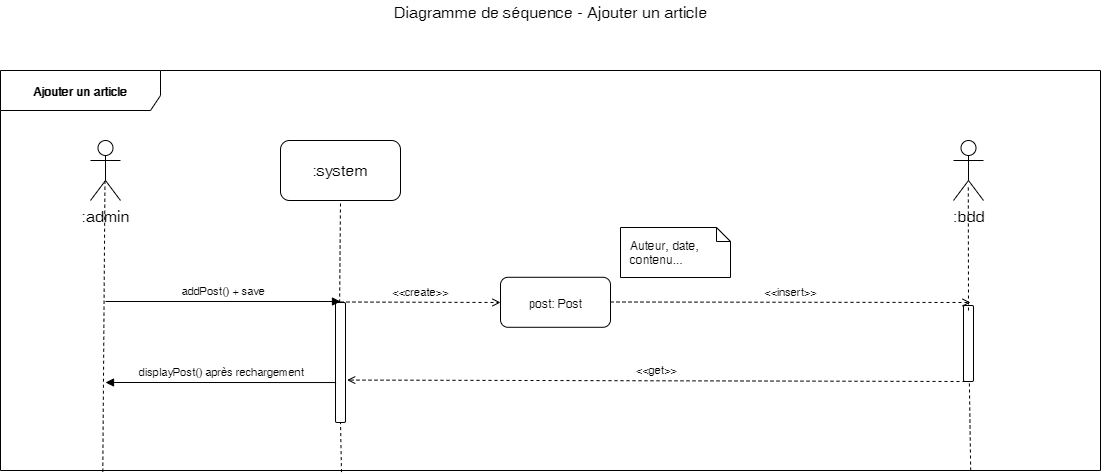

The diagram above was exported from draw.io. Its source (the exported page's mxGraphModel, read from the mxfile embedded in the PNG):
<mxGraphModel dx="660" dy="488" grid="1" gridSize="10" guides="1" tooltips="1" connect="1" arrows="1" fold="1" page="1" pageScale="1" pageWidth="1169" pageHeight="827" math="0" shadow="0">
  <root>
    <mxCell id="0" />
    <mxCell id="1" parent="0" />
    <mxCell id="O2BlkwnveokoV5UQZCzY-1" value="Ajouter un article" style="shape=umlFrame;whiteSpace=wrap;html=1;width=160;height=40;fontStyle=1;labelBackgroundColor=#ffffff;labelBorderColor=none;gradientColor=none;swimlaneFillColor=none;shadow=0;strokeColor=#000000;" parent="1" vertex="1">
      <mxGeometry x="40" y="120" width="1100" height="400" as="geometry" />
    </mxCell>
    <mxCell id="O2BlkwnveokoV5UQZCzY-2" value="Diagramme de séquence - Ajouter un article" style="text;html=1;resizable=0;points=[];autosize=1;align=center;verticalAlign=top;spacingTop=-4;fontSize=16;" parent="1" vertex="1">
      <mxGeometry x="425" y="50" width="330" height="20" as="geometry" />
    </mxCell>
    <mxCell id="O2BlkwnveokoV5UQZCzY-3" value=":admin" style="shape=umlActor;verticalLabelPosition=bottom;labelBackgroundColor=#ffffff;verticalAlign=top;html=1;shadow=0;strokeColor=#000000;gradientColor=none;fontSize=16;align=center;" parent="1" vertex="1">
      <mxGeometry x="130" y="190" width="30" height="60" as="geometry" />
    </mxCell>
    <mxCell id="O2BlkwnveokoV5UQZCzY-5" value=":system" style="rounded=1;whiteSpace=wrap;html=1;shadow=0;labelBackgroundColor=#ffffff;strokeColor=#000000;gradientColor=none;fontSize=16;align=center;" parent="1" vertex="1">
      <mxGeometry x="320" y="190" width="120" height="60" as="geometry" />
    </mxCell>
    <mxCell id="O2BlkwnveokoV5UQZCzY-6" value="" style="endArrow=none;dashed=1;html=1;fontSize=16;entryX=0.482;entryY=0.683;entryDx=0;entryDy=0;entryPerimeter=0;exitX=0.093;exitY=1.003;exitDx=0;exitDy=0;exitPerimeter=0;" parent="1" source="O2BlkwnveokoV5UQZCzY-1" target="O2BlkwnveokoV5UQZCzY-3" edge="1">
      <mxGeometry width="50" height="50" relative="1" as="geometry">
        <mxPoint x="144" y="592" as="sourcePoint" />
        <mxPoint x="90" y="610" as="targetPoint" />
      </mxGeometry>
    </mxCell>
    <mxCell id="O2BlkwnveokoV5UQZCzY-7" value="" style="endArrow=none;dashed=1;html=1;fontSize=16;entryX=0.5;entryY=1;entryDx=0;entryDy=0;exitX=0.31;exitY=1;exitDx=0;exitDy=0;exitPerimeter=0;" parent="1" source="xpg60Y4Sv5fNELi8Q7hi-9" target="O2BlkwnveokoV5UQZCzY-5" edge="1">
      <mxGeometry width="50" height="50" relative="1" as="geometry">
        <mxPoint x="151.20000000000005" y="642.8800000000001" as="sourcePoint" />
        <mxPoint x="380" y="291" as="targetPoint" />
      </mxGeometry>
    </mxCell>
    <mxCell id="O2BlkwnveokoV5UQZCzY-4" value=":bdd" style="shape=umlActor;verticalLabelPosition=bottom;labelBackgroundColor=#ffffff;verticalAlign=top;html=1;shadow=0;strokeColor=#000000;gradientColor=none;fontSize=16;align=center;" parent="1" vertex="1">
      <mxGeometry x="993" y="190" width="30" height="60" as="geometry" />
    </mxCell>
    <mxCell id="xpg60Y4Sv5fNELi8Q7hi-5" value="post: Post" style="html=1;gradientColor=none;rounded=1;" parent="1" vertex="1">
      <mxGeometry x="540" y="326.794117647059" width="110" height="50" as="geometry" />
    </mxCell>
    <mxCell id="xpg60Y4Sv5fNELi8Q7hi-6" value="&amp;lt;&amp;lt;create&amp;gt;&amp;gt;" style="html=1;verticalAlign=bottom;endArrow=open;fontSize=11;dashed=1;endFill=0;" parent="1" edge="1">
      <mxGeometry width="80" relative="1" as="geometry">
        <mxPoint x="380" y="351.5" as="sourcePoint" />
        <mxPoint x="540" y="352" as="targetPoint" />
      </mxGeometry>
    </mxCell>
    <mxCell id="xpg60Y4Sv5fNELi8Q7hi-7" value="Auteur, date, contenu..." style="shape=note;whiteSpace=wrap;html=1;size=14;verticalAlign=top;align=left;spacingTop=5;rounded=1;gradientColor=none;spacingLeft=8;spacingRight=8;" parent="1" vertex="1">
      <mxGeometry x="660" y="277" width="110" height="50" as="geometry" />
    </mxCell>
    <mxCell id="xpg60Y4Sv5fNELi8Q7hi-9" value="" style="html=1;points=[];perimeter=orthogonalPerimeter;rounded=1;gradientColor=none;" parent="1" vertex="1">
      <mxGeometry x="375" y="352" width="10" height="120" as="geometry" />
    </mxCell>
    <mxCell id="xpg60Y4Sv5fNELi8Q7hi-10" value="" style="endArrow=none;dashed=1;html=1;fontSize=16;entryX=0.5;entryY=1;entryDx=0;entryDy=0;exitX=0.31;exitY=1.004;exitDx=0;exitDy=0;exitPerimeter=0;" parent="1" source="O2BlkwnveokoV5UQZCzY-1" target="xpg60Y4Sv5fNELi8Q7hi-9" edge="1">
      <mxGeometry width="50" height="50" relative="1" as="geometry">
        <mxPoint x="380" y="510" as="sourcePoint" />
        <mxPoint x="380" y="250" as="targetPoint" />
      </mxGeometry>
    </mxCell>
    <mxCell id="xpg60Y4Sv5fNELi8Q7hi-2" value="addPost() + save" style="html=1;verticalAlign=bottom;endArrow=block;fontSize=11;" parent="1" edge="1">
      <mxGeometry width="80" relative="1" as="geometry">
        <mxPoint x="145" y="351" as="sourcePoint" />
        <mxPoint x="380" y="351" as="targetPoint" />
      </mxGeometry>
    </mxCell>
    <mxCell id="xpg60Y4Sv5fNELi8Q7hi-13" value="" style="endArrow=none;dashed=1;html=1;fontSize=16;entryX=0.556;entryY=0.739;entryDx=0;entryDy=0;entryPerimeter=0;exitX=0.882;exitY=1;exitDx=0;exitDy=0;exitPerimeter=0;" parent="1" source="O2BlkwnveokoV5UQZCzY-1" target="xpg60Y4Sv5fNELi8Q7hi-11" edge="1">
      <mxGeometry width="50" height="50" relative="1" as="geometry">
        <mxPoint x="1010.1999999999998" y="590" as="sourcePoint" />
        <mxPoint x="1006.6799999999998" y="234.33999999999992" as="targetPoint" />
      </mxGeometry>
    </mxCell>
    <mxCell id="xpg60Y4Sv5fNELi8Q7hi-11" value="" style="html=1;points=[];perimeter=orthogonalPerimeter;rounded=1;gradientColor=none;" parent="1" vertex="1">
      <mxGeometry x="1003" y="355" width="10" height="76" as="geometry" />
    </mxCell>
    <mxCell id="xpg60Y4Sv5fNELi8Q7hi-8" value="&amp;lt;&amp;lt;insert&amp;gt;&amp;gt;" style="html=1;verticalAlign=bottom;endArrow=open;fontSize=11;dashed=1;endFill=0;" parent="1" edge="1">
      <mxGeometry width="80" relative="1" as="geometry">
        <mxPoint x="650" y="351.5" as="sourcePoint" />
        <mxPoint x="1010" y="352" as="targetPoint" />
      </mxGeometry>
    </mxCell>
    <mxCell id="xpg60Y4Sv5fNELi8Q7hi-14" value="&amp;lt;&amp;lt;get&amp;gt;&amp;gt;" style="html=1;verticalAlign=bottom;endArrow=open;fontSize=11;dashed=1;endFill=0;entryX=1.168;entryY=0.713;entryDx=0;entryDy=0;entryPerimeter=0;exitX=0.146;exitY=0.999;exitDx=0;exitDy=0;exitPerimeter=0;" parent="1" edge="1">
      <mxGeometry width="80" relative="1" as="geometry">
        <mxPoint x="1005" y="431" as="sourcePoint" />
        <mxPoint x="386.68000000000006" y="429.55999999999995" as="targetPoint" />
      </mxGeometry>
    </mxCell>
    <mxCell id="xpg60Y4Sv5fNELi8Q7hi-15" value="displayPost() après rechargement" style="html=1;verticalAlign=bottom;endArrow=block;fontSize=11;exitX=0.057;exitY=0.667;exitDx=0;exitDy=0;exitPerimeter=0;" parent="1" source="xpg60Y4Sv5fNELi8Q7hi-9" edge="1">
      <mxGeometry width="80" relative="1" as="geometry">
        <mxPoint x="155" y="361" as="sourcePoint" />
        <mxPoint x="145" y="432" as="targetPoint" />
      </mxGeometry>
    </mxCell>
    <mxCell id="xpg60Y4Sv5fNELi8Q7hi-16" value="" style="endArrow=none;dashed=1;html=1;fontSize=16;entryX=0.493;entryY=0.739;entryDx=0;entryDy=0;entryPerimeter=0;" parent="1" target="O2BlkwnveokoV5UQZCzY-4" edge="1">
      <mxGeometry width="50" height="50" relative="1" as="geometry">
        <mxPoint x="1008" y="360" as="sourcePoint" />
        <mxPoint x="390" y="260" as="targetPoint" />
      </mxGeometry>
    </mxCell>
  </root>
</mxGraphModel>